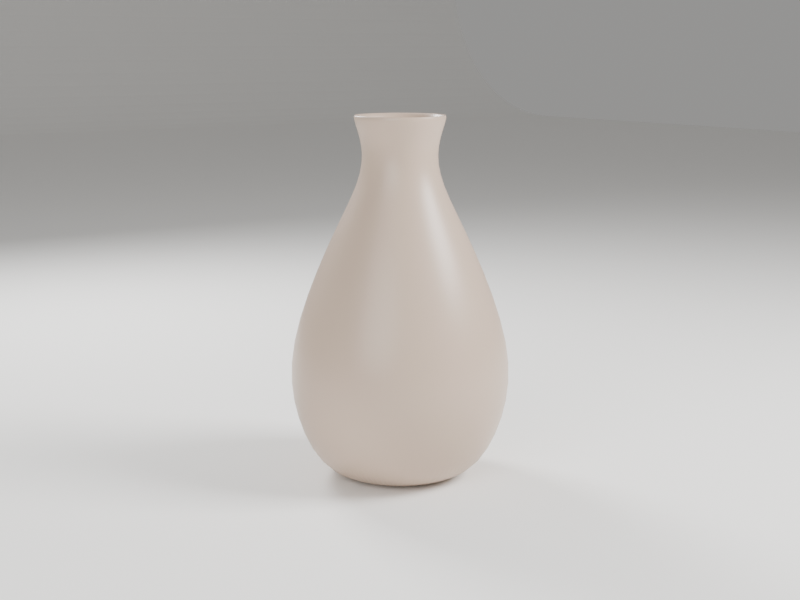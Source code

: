 # Source: 000_test_vase.blend  (saved by Blender 5.2.45; exported with 4.5.12 LTS)
import bpy
from mathutils import Matrix  # noqa: F401  (used for matrix-valued properties, if any)

bpy.ops.wm.read_factory_settings(use_empty=True)
scene = bpy.context.scene
scene.name = 'Scene'

# ---- materials (node trees are filled in below, after node groups)
mat_floor = bpy.data.materials.new('Floor')
mat_ceramic = bpy.data.materials.new('Ceramic')

# ---- material node trees
mat_floor.use_nodes = True; mat_floor.node_tree.nodes.clear()
_N = mat_floor.node_tree.nodes; _L = mat_floor.node_tree.links
n0 = _N.new('ShaderNodeBsdfPrincipled'); n0.name = 'Principled BSDF'; n0.location = (-200, 100)
n0.inputs[0].default_value = (0.92, 0.91, 0.89, 1.0)
n0.inputs[2].default_value = 0.9
n0.inputs[10].default_value = 0.005
n1 = _N.new('ShaderNodeOutputMaterial'); n1.name = 'Material Output'; n1.location = (200, 100)
_L.new(n0.outputs[0], n1.inputs[0])
n1.is_active_output = True
mat_ceramic.use_nodes = True; mat_ceramic.node_tree.nodes.clear()
_N = mat_ceramic.node_tree.nodes; _L = mat_ceramic.node_tree.links
n0 = _N.new('ShaderNodeBsdfPrincipled'); n0.name = 'Principled BSDF'; n0.location = (-200, 100)
n0.inputs[0].default_value = (0.55, 0.42, 0.33, 1.0)
n0.inputs[2].default_value = 0.35
n0.inputs[10].default_value = 0.005
n1 = _N.new('ShaderNodeOutputMaterial'); n1.name = 'Material Output'; n1.location = (200, 100)
_L.new(n0.outputs[0], n1.inputs[0])
n1.is_active_output = True

# ---- world
world_world = bpy.data.worlds.new('World'); scene.world = world_world
world_world.use_nodes = True; world_world.node_tree.nodes.clear()
_N = world_world.node_tree.nodes; _L = world_world.node_tree.links
n0 = _N.new('ShaderNodeBackground'); n0.name = 'Background'; n0.location = (-200, 100)
n0.inputs[0].default_value = (0.92, 0.91, 0.89, 1.0)
n0.inputs[1].default_value = 0.35
n1 = _N.new('ShaderNodeOutputWorld'); n1.name = 'World Output'; n1.location = (200, 100)
_L.new(n0.outputs[0], n1.inputs[0])
n1.is_active_output = True

# ---- cameras
cam_camera = bpy.data.cameras.new('Camera')
cam_camera.lens = 60.0

# ---- lights
light_area = bpy.data.lights.new('Area', 'AREA')
light_area.energy = 800.0
light_area.size = 3.0
light_area.size_y = 1.0
light_area_001 = bpy.data.lights.new('Area.001', 'AREA')
light_area_001.energy = 250.0
light_area_001.size = 4.0
light_area_001.size_y = 1.0
light_area_002 = bpy.data.lights.new('Area.002', 'AREA')
light_area_002.energy = 400.0
light_area_002.size = 2.0
light_area_002.size_y = 1.0

# ---- meshes
me_plane = bpy.data.meshes.new('Plane')
me_plane.from_pydata([(-20.0, -20.0, 0.0), (20.0, -20.0, 0.0), (-20.0, 20.0, 0.0), (20.0, 20.0, 0.0), (-20.0, 20.0, 15.0), (20.0, 20.0, 15.0)], [], [(0, 1, 3, 2), (2, 3, 5, 4)])
_uv = me_plane.uv_layers.new(name='UVMap')
_uv.uv.foreach_set('vector', [0.0, 0.0, 1.0, 0.0, 1.0, 1.0, 0.0, 1.0, 0.0, 1.0, 1.0, 1.0, 1.0, 1.0, 0.0, 1.0])
me_plane.materials.append(mat_floor)
me_plane.update()
me_vase = bpy.data.meshes.new('Vase')
me_vase.from_pydata([(0.0, 0.0, 0.0), (0.32, 0.0, 0.0), (0.45, 0.0, 0.25), (0.48, 0.0, 0.55), (0.3, 0.0, 1.0), (0.16, 0.0, 1.25), (0.15, 0.0, 1.4), (0.2, 0.0, 1.52)], [(0, 1), (1, 2), (2, 3), (3, 4), (4, 5), (5, 6), (6, 7)], [])
me_vase.materials.append(mat_ceramic)
me_vase.update()

# ---- objects
ob_floor = bpy.data.objects.new('Floor', me_plane)
ob_key = bpy.data.objects.new('Key', light_area)
ob_fill = bpy.data.objects.new('Fill', light_area_001)
ob_rim = bpy.data.objects.new('Rim', light_area_002)
ob_vase = bpy.data.objects.new('Vase', me_vase)
ob_camera = bpy.data.objects.new('Camera', cam_camera)

# ---- transforms, parenting, visibility, modifiers, constraints
ob_floor.location = (0.0, 6.0, 0.0)
_m = ob_floor.modifiers.new('Bevel', 'BEVEL')
_m.width = 4.0
_m.width_pct = 4.0
_m.segments = 16
ob_key.location = (4.0, -4.0, 5.0)
ob_key.rotation_euler = (0.8988, -5.581e-08, 0.7854)
ob_fill.location = (-5.0, -3.0, 3.0)
ob_fill.rotation_euler = (1.166, -2.693e-08, -1.03)
ob_rim.location = (0.0, 5.0, 4.0)
ob_rim.rotation_euler = (0.9601, 7.162e-08, 3.142)
ob_vase.location = (0.0, 0.0, 0.0)
_m = ob_vase.modifiers.new('Lathe', 'SCREW')
_m.steps = 96
_m.render_steps = 96
_m.use_normal_calculate = True
_m.use_merge_vertices = True
_m = ob_vase.modifiers.new('Thick', 'SOLIDIFY')
_m.thickness = 0.025
_m = ob_vase.modifiers.new('Smooth', 'SUBSURF')
_m.levels = 2
ob_camera.location = (-3.155, -4.505, 1.8)
ob_camera.rotation_euler = (1.382, 2.316e-08, -0.6109)

# ---- collection membership
scene.collection.objects.link(ob_floor)
scene.collection.objects.link(ob_key)
scene.collection.objects.link(ob_fill)
scene.collection.objects.link(ob_rim)
scene.collection.objects.link(ob_vase)
scene.collection.objects.link(ob_camera)

# ---- scene / render settings (as saved in the file)
scene.camera = ob_camera
scene.frame_start = 1; scene.frame_end = 250; scene.frame_set(1)
scene.render.engine = 'CYCLES'
scene.render.resolution_x = 1200
scene.render.resolution_y = 900
scene.render.bake_bias = 0.0
scene.render.bake_samples = 0
scene.render.compositor_device = 'GPU'
scene.cycles.samples = 48
scene.eevee.use_volume_custom_range = False
scene.eevee.fast_gi_thickness_near = 0.1
scene.eevee.fast_gi_thickness_far = 0.0
scene.eevee.ray_tracing_options.screen_trace_thickness = 0.1
bpy.context.view_layer.update()
